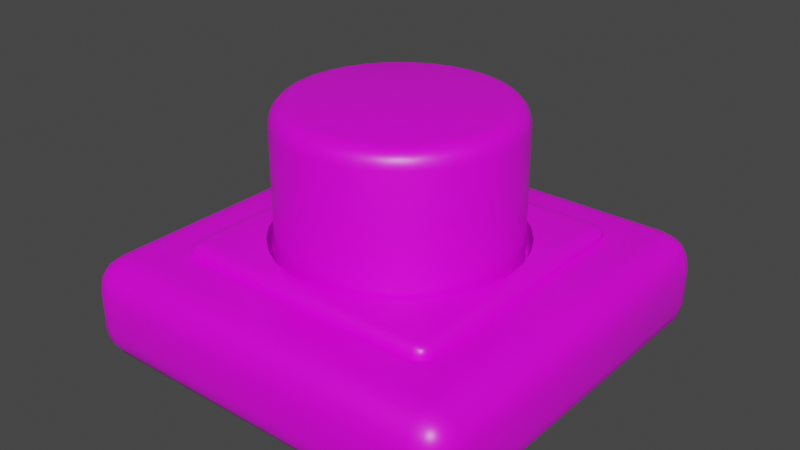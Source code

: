 # Source: Button.blend  (saved by Blender 2.83.21; exported with 4.5.12 LTS)
import bpy
from mathutils import Matrix  # noqa: F401  (used for matrix-valued properties, if any)

bpy.ops.wm.read_factory_settings(use_empty=True)
scene = bpy.context.scene
scene.name = 'Scene'

# ---- collections
col_collection = bpy.data.collections.new('Collection'); scene.collection.children.link(col_collection)

# ---- images (referenced by path relative to the original .blend; pixels are not part of the script)
import os
ASSET_DIR = os.environ.get("B2B_ASSET_DIR", "")  # directory of the original .blend (textures are referenced by path, not embedded)
HERE = os.path.dirname(os.path.abspath(__file__))  # packed textures are extracted next to this script under _unpacked/

def load_image(name, relpath, width, height, colorspace="sRGB"):
    """Load a texture the original file referenced (path relative to the .blend, or extracted next to this script)."""
    p = next((c for c in (os.path.join(HERE, relpath), os.path.join(ASSET_DIR, relpath)) if relpath and os.path.exists(c)), "")
    if p:
        img = bpy.data.images.load(p, check_existing=True)
        img.name = name
    else:  # same state as the original file: an image datablock whose file is absent (Cycles renders it pink)
        img = bpy.data.images.new(name, width, height)
        img.source = "FILE"
        img.filepath = "//" + (relpath or name)
    img.colorspace_settings.name = colorspace
    return img
img_button_png = load_image('Button.png', 'Button.png', 1024, 1024, 'sRGB')

# ---- materials (node trees are filled in below, after node groups)
mat_material = bpy.data.materials.new('Material')
mat_material.alpha_threshold = 0.0
mat_material.use_transparent_shadow = False
mat_material.line_color = (0.0, 0.0, 0.0, 1.0)

# ---- node groups
ng_auto_smooth = bpy.data.node_groups.new('Auto Smooth', 'GeometryNodeTree')
_s = ng_auto_smooth.interface.new_socket(name='Geometry', in_out='OUTPUT', socket_type='NodeSocketGeometry')
_s = ng_auto_smooth.interface.new_socket(name='Geometry', in_out='INPUT', socket_type='NodeSocketGeometry')
_s = ng_auto_smooth.interface.new_socket(name='Angle', in_out='INPUT', socket_type='NodeSocketFloat')
_s.subtype = 'ANGLE'
_s.min_value = 0.0
_s.max_value = 3.142
ng_auto_smooth.is_modifier = True
_N = ng_auto_smooth.nodes; _L = ng_auto_smooth.links
n0 = _N.new('NodeGroupOutput'); n0.name = 'Group Output'; n0.location = (480, -100)
n1 = _N.new('NodeGroupInput'); n1.name = 'Group Input'; n1.location = (-420, -300)
n2 = _N.new('NodeGroupInput'); n2.name = 'Group Input.001'; n2.location = (-60, -100)
n3 = _N.new('GeometryNodeSetShadeSmooth'); n3.name = 'Set Shade Smooth'; n3.location = (120, -100)
n3.domain = 'EDGE'
n4 = _N.new('GeometryNodeSetShadeSmooth'); n4.name = 'Set Shade Smooth.001'; n4.location = (300, -100)
n5 = _N.new('GeometryNodeInputMeshEdgeAngle'); n5.name = 'Edge Angle'; n5.location = (-420, -220)
n6 = _N.new('GeometryNodeInputEdgeSmooth'); n6.name = 'Is Edge Smooth'; n6.location = (-60, -160)
n7 = _N.new('GeometryNodeInputShadeSmooth'); n7.name = 'Is Face Smooth'; n7.location = (-240, -340)
n8 = _N.new('FunctionNodeBooleanMath'); n8.name = 'Boolean Math'; n8.location = (-60, -220)
n9 = _N.new('FunctionNodeCompare'); n9.name = 'Compare'; n9.location = (-240, -180)
n9.operation = 'LESS_EQUAL'
_L.new(n5.outputs[0], n9.inputs[0])
_L.new(n4.outputs[0], n0.inputs[0])
_L.new(n1.outputs[1], n9.inputs[1])
_L.new(n9.outputs[0], n8.inputs[0])
_L.new(n7.outputs[0], n8.inputs[1])
_L.new(n2.outputs[0], n3.inputs[0])
_L.new(n6.outputs[0], n3.inputs[1])
_L.new(n3.outputs[0], n4.inputs[0])
_L.new(n8.outputs[0], n3.inputs[2])
n0.is_active_output = True

# ---- material node trees
mat_material.use_nodes = True; mat_material.node_tree.nodes.clear()
_N = mat_material.node_tree.nodes; _L = mat_material.node_tree.links
n0 = _N.new('ShaderNodeOutputMaterial'); n0.name = 'Material Output'; n0.location = (300, 300)
n1 = _N.new('ShaderNodeBsdfPrincipled'); n1.name = 'Principled BSDF'; n1.location = (10, 300)
n1.distribution = 'GGX'
n1.subsurface_method = 'BURLEY'
n1.inputs[2].default_value = 0.4
n1.inputs[3].default_value = 1.45
n1.inputs[27].default_value = (0.0, 0.0, 0.0, 1.0)
n1.inputs[28].default_value = 1.0
n2 = _N.new('ShaderNodeTexImage'); n2.name = 'Image Texture'; n2.location = (-280, 280)
n2.image = img_button_png
_L.new(n1.outputs[0], n0.inputs[0])
_L.new(n2.outputs[0], n1.inputs[0])
n0.is_active_output = True

# ---- world
world_world = bpy.data.worlds.new('World'); scene.world = world_world
world_world.use_nodes = True; world_world.node_tree.nodes.clear()
_N = world_world.node_tree.nodes; _L = world_world.node_tree.links
n0 = _N.new('ShaderNodeOutputWorld'); n0.name = 'World Output'; n0.location = (300, 300)
n1 = _N.new('ShaderNodeBackground'); n1.name = 'Background'; n1.location = (10, 300)
n1.inputs[0].default_value = (0.05088, 0.05088, 0.05088, 1.0)
_L.new(n1.outputs[0], n0.inputs[0])
n0.is_active_output = True
world_world.color = (0.05088, 0.05088, 0.05088)
world_world.use_sun_shadow = False
world_world.sun_shadow_jitter_overblur = 0.0

# ---- meshes
me_cube = bpy.data.meshes.new('Cube')
me_cube.from_pydata([(0.84, 1.0, 0.34), (1.0, 0.84, 0.34), (0.84, 0.9878, 0.4012), (0.84, 0.9531, 0.4531), (0.9012, 0.9878, 0.34), (0.9028, 0.9731, 0.4028), (0.8996, 0.945, 0.445), (0.9324, 0.9324, 0.4324), (0.9012, 0.84, 0.4878), (0.9531, 0.84, 0.4531), (0.84, 0.9012, 0.4878), (0.9028, 0.9028, 0.4731), (0.945, 0.8996, 0.445), (0.9878, 0.9012, 0.34), (0.9531, 0.9531, 0.34), (0.9878, 0.84, 0.4012), (0.9731, 0.9028, 0.4028), (0.945, 0.945, 0.3996), (0.84, 0.84, 1.49e-08), (0.84, 1.0, 0.16), (1.0, 0.84, 0.16), (0.84, 0.9012, 0.01218), (0.84, 0.9531, 0.04686), (0.9012, 0.84, 0.01218), (0.9028, 0.9028, 0.02688), (0.8996, 0.945, 0.055), (0.9324, 0.9324, 0.06762), (0.9012, 0.9878, 0.16), (0.9531, 0.9531, 0.16), (0.84, 0.9878, 0.09877), (0.9028, 0.9731, 0.09724), (0.945, 0.945, 0.1004), (0.9878, 0.84, 0.09877), (0.9531, 0.84, 0.04686), (0.9878, 0.9012, 0.16), (0.9731, 0.9028, 0.09724), (0.945, 0.8996, 0.055), (1.0, -0.84, 0.34), (0.84, -1.0, 0.34), (0.9878, -0.84, 0.4012), (0.9531, -0.84, 0.4531), (0.9878, -0.9012, 0.34), (0.9731, -0.9028, 0.4028), (0.945, -0.8996, 0.445), (0.9324, -0.9324, 0.4324), (0.84, -0.9012, 0.4878), (0.84, -0.9531, 0.4531), (0.9012, -0.84, 0.4878), (0.9028, -0.9028, 0.4731), (0.8996, -0.945, 0.445), (0.9012, -0.9878, 0.34), (0.9531, -0.9531, 0.34), (0.84, -0.9878, 0.4012), (0.9028, -0.9731, 0.4028), (0.945, -0.945, 0.3996), (1.0, -0.84, 0.16), (0.84, -1.0, 0.16), (0.84, -0.84, 1.49e-08), (0.9878, -0.9012, 0.16), (0.9531, -0.9531, 0.16), (0.9878, -0.84, 0.09877), (0.9731, -0.9028, 0.09724), (0.945, -0.945, 0.1004), (0.9324, -0.9324, 0.06762), (0.84, -0.9878, 0.09877), (0.84, -0.9531, 0.04686), (0.9012, -0.9878, 0.16), (0.9028, -0.9731, 0.09724), (0.8996, -0.945, 0.055), (0.9012, -0.84, 0.01218), (0.9531, -0.84, 0.04686), (0.84, -0.9012, 0.01218), (0.9028, -0.9028, 0.02688), (0.945, -0.8996, 0.055), (-0.84, 1.0, 0.34), (-1.0, 0.84, 0.34), (-0.9012, 0.9878, 0.34), (-0.9531, 0.9531, 0.34), (-0.84, 0.9878, 0.4012), (-0.9028, 0.9731, 0.4028), (-0.945, 0.945, 0.3996), (-0.9324, 0.9324, 0.4324), (-0.9878, 0.84, 0.4012), (-0.9531, 0.84, 0.4531), (-0.9878, 0.9012, 0.34), (-0.9731, 0.9028, 0.4028), (-0.945, 0.8996, 0.445), (-0.84, 0.9012, 0.4878), (-0.84, 0.9531, 0.4531), (-0.9012, 0.84, 0.4878), (-0.9028, 0.9028, 0.4731), (-0.8996, 0.945, 0.445), (-1.0, 0.84, 0.16), (-0.84, 1.0, 0.16), (-0.84, 0.84, 1.49e-08), (-0.9878, 0.9012, 0.16), (-0.9531, 0.9531, 0.16), (-0.9878, 0.84, 0.09877), (-0.9731, 0.9028, 0.09724), (-0.945, 0.945, 0.1004), (-0.9324, 0.9324, 0.06762), (-0.84, 0.9878, 0.09877), (-0.84, 0.9531, 0.04686), (-0.9012, 0.9878, 0.16), (-0.9028, 0.9731, 0.09724), (-0.8996, 0.945, 0.055), (-0.9012, 0.84, 0.01218), (-0.9531, 0.84, 0.04686), (-0.84, 0.9012, 0.01218), (-0.9028, 0.9028, 0.02688), (-0.945, 0.8996, 0.055), (-1.0, -0.84, 0.34), (-0.84, -1.0, 0.34), (-0.9878, -0.9012, 0.34), (-0.9531, -0.9531, 0.34), (-0.9878, -0.84, 0.4012), (-0.9731, -0.9028, 0.4028), (-0.945, -0.945, 0.3996), (-0.9324, -0.9324, 0.4324), (-0.84, -0.9878, 0.4012), (-0.84, -0.9531, 0.4531), (-0.9012, -0.9878, 0.34), (-0.9028, -0.9731, 0.4028), (-0.8996, -0.945, 0.445), (-0.9012, -0.84, 0.4878), (-0.9531, -0.84, 0.4531), (-0.84, -0.9012, 0.4878), (-0.9028, -0.9028, 0.4731), (-0.945, -0.8996, 0.445), (-0.84, -0.84, 1.49e-08), (-0.84, -1.0, 0.16), (-1.0, -0.84, 0.16), (-0.84, -0.9012, 0.01218), (-0.84, -0.9531, 0.04686), (-0.9012, -0.84, 0.01218), (-0.9028, -0.9028, 0.02688), (-0.8996, -0.945, 0.055), (-0.9324, -0.9324, 0.06762), (-0.9012, -0.9878, 0.16), (-0.9531, -0.9531, 0.16), (-0.84, -0.9878, 0.09877), (-0.9028, -0.9731, 0.09724), (-0.945, -0.945, 0.1004), (-0.9878, -0.84, 0.09877), (-0.9531, -0.84, 0.04686), (-0.9878, -0.9012, 0.16), (-0.9731, -0.9028, 0.09724), (-0.945, -0.8996, 0.055), (0.84, -0.84, 0.5), (-0.84, -0.84, 0.5), (0.84, 0.84, 0.5), (-0.84, 0.84, 0.5), (0.6117, 0.6824, 0.5), (0.6824, 0.6117, 0.5), (0.7324, 0.7324, 0.5), (0.647, 0.6729, 0.5), (0.6729, 0.647, 0.5), (0.6824, -0.6117, 0.5), (0.6117, -0.6824, 0.5), (0.7324, -0.7324, 0.5), (0.6729, -0.647, 0.5), (0.647, -0.6729, 0.5), (-0.6824, 0.6117, 0.5), (-0.6117, 0.6824, 0.5), (-0.7324, 0.7324, 0.5), (-0.6729, 0.647, 0.5), (-0.647, 0.6729, 0.5), (-0.6117, -0.6824, 0.5), (-0.6824, -0.6117, 0.5), (-0.7324, -0.7324, 0.5), (-0.647, -0.6729, 0.5), (-0.6729, -0.647, 0.5), (0.6117, -0.6824, 0.5108), (0.6824, -0.6117, 0.5108), (0.6117, -0.6117, 0.5603), (0.647, -0.6729, 0.5108), (0.6117, -0.6729, 0.5355), (0.6455, -0.6638, 0.5345), (0.6729, -0.6117, 0.5355), (0.6729, -0.647, 0.5108), (0.6638, -0.6455, 0.5345), (0.6117, -0.647, 0.5537), (0.647, -0.6117, 0.5537), (0.6455, -0.6455, 0.5473), (-0.6117, -0.6824, 0.5108), (-0.6117, -0.6117, 0.5603), (-0.6824, -0.6117, 0.5108), (-0.6117, -0.6729, 0.5355), (-0.647, -0.6729, 0.5108), (-0.6455, -0.6638, 0.5345), (-0.647, -0.6117, 0.5537), (-0.6117, -0.647, 0.5537), (-0.6455, -0.6455, 0.5473), (-0.6729, -0.647, 0.5108), (-0.6729, -0.6117, 0.5355), (-0.6638, -0.6455, 0.5345), (0.6824, 0.6117, 0.5108), (0.6117, 0.6824, 0.5108), (0.6117, 0.6117, 0.5603), (0.6729, 0.647, 0.5108), (0.6729, 0.6117, 0.5355), (0.6638, 0.6455, 0.5345), (0.6117, 0.6729, 0.5355), (0.647, 0.6729, 0.5108), (0.6455, 0.6638, 0.5345), (0.647, 0.6117, 0.5537), (0.6117, 0.647, 0.5537), (0.6455, 0.6455, 0.5473), (-0.6824, 0.6117, 0.5108), (-0.6117, 0.6117, 0.5603), (-0.6117, 0.6824, 0.5108), (-0.6729, 0.6117, 0.5355), (-0.6729, 0.647, 0.5108), (-0.6638, 0.6455, 0.5345), (-0.6117, 0.647, 0.5537), (-0.647, 0.6117, 0.5537), (-0.6455, 0.6455, 0.5473), (-0.647, 0.6729, 0.5108), (-0.6117, 0.6729, 0.5355), (-0.6455, 0.6638, 0.5345), (3.581e-08, 0.5648, 0.06843), (0.1102, 0.554, 0.06843), (0.2161, 0.5218, 0.06843), (0.3138, 0.4696, 0.06843), (0.3994, 0.3994, 0.06843), (0.4696, 0.3138, 0.06843), (0.5218, 0.2161, 0.06843), (0.554, 0.1102, 0.06843), (0.5648, 2.083e-07, 0.06843), (0.554, -0.1102, 0.06843), (0.5218, -0.2161, 0.06843), (0.4696, -0.3138, 0.06843), (0.3994, -0.3994, 0.06843), (0.3138, -0.4696, 0.06843), (0.2161, -0.5218, 0.06843), (0.1102, -0.554, 0.06843), (-1.482e-07, -0.5648, 0.06843), (-0.1102, -0.554, 0.06843), (-0.2161, -0.5218, 0.06843), (-0.3138, -0.4696, 0.06843), (-0.3994, -0.3994, 0.06843), (-0.4696, -0.3138, 0.06843), (-0.5218, -0.2161, 0.06843), (-0.554, -0.1102, 0.06843), (-0.5648, 7.11e-07, 0.06843), (-0.554, 0.1102, 0.06843), (-0.5218, 0.2161, 0.06843), (-0.4696, 0.3138, 0.06843), (-0.3994, 0.3994, 0.06843), (-0.3138, 0.4696, 0.06843), (-0.2161, 0.5218, 0.06843), (-0.1102, 0.554, 0.06843), (-1.777e-08, 0.5994, 0.56), (-0.1169, 0.5879, 0.56), (-0.2294, 0.5537, 0.56), (-0.333, 0.4984, 0.56), (-0.4238, 0.4238, 0.56), (-0.4984, 0.333, 0.56), (-0.5537, 0.2294, 0.56), (-0.5879, 0.1169, 0.56), (-0.5994, 9.538e-08, 0.56), (-0.5879, -0.1169, 0.56), (-0.5537, -0.2294, 0.56), (-0.4984, -0.333, 0.56), (-0.4238, -0.4238, 0.56), (-0.333, -0.4984, 0.56), (-0.2294, -0.5537, 0.56), (-0.1169, -0.5879, 0.56), (1.775e-07, -0.5994, 0.56), (0.1169, -0.5879, 0.56), (0.2294, -0.5537, 0.56), (0.333, -0.4984, 0.56), (0.4238, -0.4238, 0.56), (0.4984, -0.333, 0.56), (0.5537, -0.2294, 0.56), (0.5879, -0.1169, 0.56), (0.5994, 6.289e-07, 0.56), (0.5879, 0.1169, 0.56), (0.5537, 0.2294, 0.56), (0.4984, 0.333, 0.56), (0.4238, 0.4238, 0.56), (0.333, 0.4984, 0.56), (0.2294, 0.5538, 0.56), (0.1169, 0.5879, 0.56), (-1.777e-08, 0.5994, 0.41), (-0.1169, 0.5879, 0.41), (-0.2294, 0.5537, 0.41), (-0.333, 0.4984, 0.41), (-0.4238, 0.4238, 0.41), (-0.4984, 0.333, 0.41), (-0.5537, 0.2294, 0.41), (-0.5879, 0.1169, 0.41), (-0.5994, 9.538e-08, 0.41), (-0.5879, -0.1169, 0.41), (-0.5537, -0.2294, 0.41), (-0.4984, -0.333, 0.41), (-0.4238, -0.4238, 0.41), (-0.333, -0.4984, 0.41), (-0.2294, -0.5537, 0.41), (-0.1169, -0.5879, 0.41), (1.775e-07, -0.5994, 0.41), (0.1169, -0.5879, 0.41), (0.2294, -0.5537, 0.41), (0.333, -0.4984, 0.41), (0.4238, -0.4238, 0.41), (0.4984, -0.333, 0.41), (0.5537, -0.2294, 0.41), (0.5879, -0.1169, 0.41), (0.5994, 6.289e-07, 0.41), (0.5879, 0.1169, 0.41), (0.5537, 0.2294, 0.41), (0.4984, 0.333, 0.41), (0.4238, 0.4238, 0.41), (0.333, 0.4984, 0.41), (0.2294, 0.5538, 0.41), (0.1169, 0.5879, 0.41), (0.6117, 0.0, 0.5603), (0.0, 0.6117, 0.5603), (-0.6117, 0.0, 0.5603), (0.0, -0.6117, 0.5603), (1.431e-07, 0.4805, 1.198), (3.581e-08, 0.5648, 1.114), (8.946e-08, 0.5227, 1.187), (5.027e-08, 0.5535, 1.156), (0.09375, 0.4713, 1.198), (0.1102, 0.554, 1.114), (0.102, 0.5126, 1.187), (0.108, 0.5429, 1.156), (0.1839, 0.444, 1.198), (0.2161, 0.5218, 1.114), (0.2, 0.4829, 1.187), (0.2118, 0.5114, 1.156), (0.267, 0.3996, 1.198), (0.3138, 0.4696, 1.114), (0.2904, 0.4346, 1.187), (0.3075, 0.4602, 1.156), (0.3398, 0.3398, 1.198), (0.3994, 0.3994, 1.114), (0.3696, 0.3696, 1.187), (0.3914, 0.3914, 1.156), (0.3996, 0.267, 1.198), (0.4696, 0.3138, 1.114), (0.4346, 0.2904, 1.187), (0.4602, 0.3075, 1.156), (0.444, 0.1839, 1.198), (0.5218, 0.2161, 1.114), (0.4829, 0.2, 1.187), (0.5114, 0.2118, 1.156), (0.4713, 0.09375, 1.198), (0.554, 0.1102, 1.114), (0.5126, 0.102, 1.187), (0.5429, 0.108, 1.156), (0.4805, 1.82e-07, 1.198), (0.5648, 2.083e-07, 1.114), (0.5227, 1.952e-07, 1.187), (0.5535, 2.048e-07, 1.156), (0.4713, -0.09375, 1.198), (0.554, -0.1102, 1.114), (0.5126, -0.102, 1.187), (0.5429, -0.108, 1.156), (0.444, -0.1839, 1.198), (0.5218, -0.2161, 1.114), (0.4829, -0.2, 1.187), (0.5114, -0.2118, 1.156), (0.3996, -0.267, 1.198), (0.4696, -0.3138, 1.114), (0.4346, -0.2904, 1.187), (0.4602, -0.3075, 1.156), (0.3398, -0.3398, 1.198), (0.3994, -0.3994, 1.114), (0.3696, -0.3696, 1.187), (0.3914, -0.3914, 1.156), (0.267, -0.3996, 1.198), (0.3138, -0.4696, 1.114), (0.2904, -0.4346, 1.187), (0.3075, -0.4602, 1.156), (0.1839, -0.444, 1.198), (0.2161, -0.5218, 1.114), (0.2, -0.4829, 1.187), (0.2118, -0.5114, 1.156), (0.09375, -0.4713, 1.198), (0.1102, -0.554, 1.114), (0.102, -0.5126, 1.187), (0.108, -0.5429, 1.156), (-9.675e-08, -0.4805, 1.198), (-1.482e-07, -0.5648, 1.114), (-1.225e-07, -0.5227, 1.187), (-1.413e-07, -0.5535, 1.156), (-0.09375, -0.4713, 1.198), (-0.1102, -0.554, 1.114), (-0.102, -0.5126, 1.187), (-0.108, -0.5429, 1.156), (-0.1839, -0.444, 1.198), (-0.2161, -0.5218, 1.114), (-0.2, -0.4829, 1.187), (-0.2118, -0.5114, 1.156), (-0.267, -0.3996, 1.198), (-0.3138, -0.4696, 1.114), (-0.2904, -0.4346, 1.187), (-0.3075, -0.4602, 1.156), (-0.3398, -0.3398, 1.198), (-0.3994, -0.3994, 1.114), (-0.3696, -0.3696, 1.187), (-0.3914, -0.3914, 1.156), (-0.3996, -0.267, 1.198), (-0.4696, -0.3138, 1.114), (-0.4346, -0.2904, 1.187), (-0.4602, -0.3075, 1.156), (-0.444, -0.1839, 1.198), (-0.5218, -0.2161, 1.114), (-0.4829, -0.2, 1.187), (-0.5114, -0.2118, 1.156), (-0.4713, -0.09375, 1.198), (-0.554, -0.1102, 1.114), (-0.5126, -0.102, 1.187), (-0.5429, -0.108, 1.156), (-0.4805, 7.29e-07, 1.198), (-0.5648, 7.11e-07, 1.114), (-0.5227, 7.2e-07, 1.187), (-0.5535, 7.134e-07, 1.156), (-0.4713, 0.09375, 1.198), (-0.554, 0.1102, 1.114), (-0.5126, 0.102, 1.187), (-0.5429, 0.108, 1.156), (-0.444, 0.1839, 1.198), (-0.5218, 0.2161, 1.114), (-0.4829, 0.2, 1.187), (-0.5114, 0.2118, 1.156), (-0.3996, 0.267, 1.198), (-0.4696, 0.3138, 1.114), (-0.4346, 0.2904, 1.187), (-0.4602, 0.3075, 1.156), (-0.3398, 0.3398, 1.198), (-0.3994, 0.3994, 1.114), (-0.3696, 0.3696, 1.187), (-0.3914, 0.3914, 1.156), (-0.267, 0.3996, 1.198), (-0.3138, 0.4696, 1.114), (-0.2904, 0.4346, 1.187), (-0.3075, 0.4602, 1.156), (-0.1839, 0.444, 1.198), (-0.2161, 0.5218, 1.114), (-0.2, 0.4829, 1.187), (-0.2118, 0.5114, 1.156), (-0.09375, 0.4713, 1.198), (-0.1102, 0.554, 1.114), (-0.102, 0.5126, 1.187), (-0.108, 0.5429, 1.156)], [], [(94, 18, 57, 129), (131, 111, 75, 92), (56, 38, 112, 130), (164, 163, 152, 154, 150, 151), (20, 1, 37, 55), (0, 2, 5, 4), (2, 3, 6, 5), (4, 5, 17, 14), (5, 6, 7, 17), (150, 8, 11, 10), (8, 9, 12, 11), (10, 11, 6, 3), (11, 12, 7, 6), (1, 13, 16, 15), (13, 14, 17, 16), (15, 16, 12, 9), (16, 17, 7, 12), (18, 21, 24, 23), (21, 22, 25, 24), (23, 24, 36, 33), (24, 25, 26, 36), (19, 27, 30, 29), (27, 28, 31, 30), (29, 30, 25, 22), (30, 31, 26, 25), (20, 32, 35, 34), (32, 33, 36, 35), (34, 35, 31, 28), (35, 36, 26, 31), (37, 39, 42, 41), (39, 40, 43, 42), (41, 42, 54, 51), (42, 43, 44, 54), (148, 45, 48, 47), (45, 46, 49, 48), (47, 48, 43, 40), (48, 49, 44, 43), (38, 50, 53, 52), (50, 51, 54, 53), (52, 53, 49, 46), (53, 54, 44, 49), (55, 58, 61, 60), (58, 59, 62, 61), (60, 61, 73, 70), (61, 62, 63, 73), (56, 64, 67, 66), (64, 65, 68, 67), (66, 67, 62, 59), (67, 68, 63, 62), (57, 69, 72, 71), (69, 70, 73, 72), (71, 72, 68, 65), (72, 73, 63, 68), (74, 76, 79, 78), (76, 77, 80, 79), (78, 79, 91, 88), (79, 80, 81, 91), (75, 82, 85, 84), (82, 83, 86, 85), (84, 85, 80, 77), (85, 86, 81, 80), (151, 87, 90, 89), (87, 88, 91, 90), (89, 90, 86, 83), (90, 91, 81, 86), (92, 95, 98, 97), (95, 96, 99, 98), (97, 98, 110, 107), (98, 99, 100, 110), (93, 101, 104, 103), (101, 102, 105, 104), (103, 104, 99, 96), (104, 105, 100, 99), (94, 106, 109, 108), (106, 107, 110, 109), (108, 109, 105, 102), (109, 110, 100, 105), (111, 113, 116, 115), (113, 114, 117, 116), (115, 116, 128, 125), (116, 117, 118, 128), (112, 119, 122, 121), (119, 120, 123, 122), (121, 122, 117, 114), (122, 123, 118, 117), (149, 124, 127, 126), (124, 125, 128, 127), (126, 127, 123, 120), (127, 128, 118, 123), (129, 132, 135, 134), (132, 133, 136, 135), (134, 135, 147, 144), (135, 136, 137, 147), (130, 138, 141, 140), (138, 139, 142, 141), (140, 141, 136, 133), (141, 142, 137, 136), (131, 143, 146, 145), (143, 144, 147, 146), (145, 146, 142, 139), (146, 147, 137, 142), (94, 129, 134, 106), (106, 134, 144, 107), (107, 144, 143, 97), (97, 143, 131, 92), (18, 94, 108, 21), (21, 108, 102, 22), (22, 102, 101, 29), (29, 101, 93, 19), (1, 20, 34, 13), (13, 34, 28, 14), (14, 28, 27, 4), (4, 27, 19, 0), (130, 112, 121, 138), (138, 121, 114, 139), (139, 114, 113, 145), (145, 113, 111, 131), (38, 56, 66, 50), (50, 66, 59, 51), (51, 59, 58, 41), (41, 58, 55, 37), (74, 93, 103, 76), (76, 103, 96, 77), (77, 96, 95, 84), (84, 95, 92, 75), (148, 149, 126, 45), (45, 126, 120, 46), (46, 120, 119, 52), (52, 119, 112, 38), (150, 148, 47, 8), (8, 47, 40, 9), (9, 40, 39, 15), (15, 39, 37, 1), (129, 57, 71, 132), (132, 71, 65, 133), (133, 65, 64, 140), (140, 64, 56, 130), (149, 151, 89, 124), (124, 89, 83, 125), (125, 83, 82, 115), (115, 82, 75, 111), (151, 150, 10, 87), (87, 10, 3, 88), (88, 3, 2, 78), (78, 2, 0, 74), (57, 18, 23, 69), (69, 23, 33, 70), (70, 33, 32, 60), (60, 32, 20, 55), (93, 74, 0, 19), (162, 168, 186, 208), (152, 163, 210, 197), (167, 158, 172, 184), (154, 153, 157, 159, 148, 150), (169, 168, 162, 164, 151, 149), (159, 158, 167, 169, 149, 148), (152, 155, 154), (155, 156, 154), (156, 153, 154), (157, 160, 159), (160, 161, 159), (161, 158, 159), (162, 165, 164), (165, 166, 164), (166, 163, 164), (167, 170, 169), (170, 171, 169), (171, 168, 169), (172, 175, 177, 176), (175, 179, 180, 177), (173, 178, 180, 179), (178, 182, 183, 180), (174, 181, 183, 182), (181, 176, 177, 183), (177, 180, 183), (184, 187, 189, 188), (187, 191, 192, 189), (185, 190, 192, 191), (190, 194, 195, 192), (186, 193, 195, 194), (193, 188, 189, 195), (189, 192, 195), (196, 199, 201, 200), (199, 203, 204, 201), (197, 202, 204, 203), (202, 206, 207, 204), (198, 205, 207, 206), (205, 200, 201, 207), (201, 204, 207), (208, 211, 213, 212), (211, 215, 216, 213), (209, 214, 216, 215), (214, 218, 219, 216), (210, 217, 219, 218), (217, 212, 213, 219), (213, 216, 219), (174, 319, 185, 191, 181), (181, 191, 187, 176), (176, 187, 184, 172), (198, 316, 174, 182, 205), (205, 182, 178, 200), (200, 178, 173, 196), (185, 318, 209, 215, 190), (190, 215, 211, 194), (194, 211, 208, 186), (209, 317, 198, 206, 214), (214, 206, 202, 218), (218, 202, 197, 210), (162, 208, 212, 165), (165, 212, 217, 166), (166, 217, 210, 163), (196, 153, 156, 199), (199, 156, 155, 203), (203, 155, 152, 197), (172, 158, 161, 175), (175, 161, 160, 179), (179, 160, 157, 173), (167, 184, 188, 170), (170, 188, 193, 171), (171, 193, 186, 168), (157, 153, 196, 173), (251, 445, 321, 220), (222, 329, 333, 223), (223, 333, 337, 224), (224, 337, 341, 225), (225, 341, 345, 226), (226, 345, 349, 227), (227, 349, 353, 228), (228, 353, 357, 229), (229, 357, 361, 230), (230, 361, 365, 231), (231, 365, 369, 232), (232, 369, 373, 233), (233, 373, 377, 234), (234, 377, 381, 235), (235, 381, 385, 236), (236, 385, 389, 237), (237, 389, 393, 238), (238, 393, 397, 239), (239, 397, 401, 240), (240, 401, 405, 241), (241, 405, 409, 242), (242, 409, 413, 243), (243, 413, 417, 244), (244, 417, 421, 245), (245, 421, 425, 246), (246, 425, 429, 247), (247, 429, 433, 248), (248, 433, 437, 249), (249, 437, 441, 250), (250, 441, 445, 251), (220, 321, 325, 221), (324, 320, 440), (221, 325, 329, 222), (328, 324, 440), (273, 305, 304, 272), (260, 292, 291, 259), (274, 306, 305, 273), (261, 293, 292, 260), (275, 307, 306, 274), (262, 294, 293, 261), (276, 308, 307, 275), (263, 295, 294, 262), (277, 309, 308, 276), (264, 296, 295, 263), (278, 310, 309, 277), (265, 297, 296, 264), (279, 311, 310, 278), (266, 298, 297, 265), (253, 285, 284, 252), (280, 312, 311, 279), (267, 299, 298, 266), (254, 286, 285, 253), (281, 313, 312, 280), (268, 300, 299, 267), (255, 287, 286, 254), (282, 314, 313, 281), (269, 301, 300, 268), (256, 288, 287, 255), (283, 315, 314, 282), (270, 302, 301, 269), (257, 289, 288, 256), (252, 284, 315, 283), (271, 303, 302, 270), (258, 290, 289, 257), (272, 304, 303, 271), (259, 291, 290, 258), (302, 286, 294), (286, 284, 285), (284, 286, 315), (315, 286, 314), (314, 312, 313), (312, 310, 311), (310, 308, 309), (308, 306, 307), (306, 302, 305), (305, 302, 304), (304, 302, 303), (302, 300, 301), (300, 302, 299), (299, 302, 298), (298, 296, 297), (296, 294, 295), (294, 290, 293), (293, 290, 292), (292, 290, 291), (290, 288, 289), (288, 286, 287), (314, 286, 312), (312, 286, 310), (310, 306, 308), (298, 302, 296), (296, 302, 294), (290, 286, 288), (310, 286, 306), (306, 286, 302), (294, 286, 290), (174, 316, 276, 275), (275, 274, 174), (274, 273, 174), (273, 272, 174), (271, 174, 272), (270, 174, 271), (269, 174, 270), (268, 319, 174, 269), (185, 319, 268, 267), (267, 266, 185), (265, 185, 266), (264, 185, 265), (263, 185, 264), (262, 185, 263), (261, 185, 262), (260, 318, 185, 261), (209, 318, 260, 259), (259, 258, 209), (257, 209, 258), (256, 209, 257), (255, 209, 256), (254, 209, 255), (253, 209, 254), (252, 317, 209, 253), (198, 317, 252, 283), (283, 282, 198), (282, 281, 198), (281, 280, 198), (280, 279, 198), (279, 278, 198), (278, 277, 198), (276, 316, 198, 277), (325, 321, 323, 327), (327, 323, 322, 326), (326, 322, 320, 324), (329, 325, 327, 331), (331, 327, 326, 330), (330, 326, 324, 328), (333, 329, 331, 335), (335, 331, 330, 334), (334, 330, 328, 332), (337, 333, 335, 339), (339, 335, 334, 338), (338, 334, 332, 336), (341, 337, 339, 343), (343, 339, 338, 342), (342, 338, 336, 340), (345, 341, 343, 347), (347, 343, 342, 346), (346, 342, 340, 344), (349, 345, 347, 351), (351, 347, 346, 350), (350, 346, 344, 348), (353, 349, 351, 355), (355, 351, 350, 354), (354, 350, 348, 352), (357, 353, 355, 359), (359, 355, 354, 358), (358, 354, 352, 356), (361, 357, 359, 363), (363, 359, 358, 362), (362, 358, 356, 360), (365, 361, 363, 367), (367, 363, 362, 366), (366, 362, 360, 364), (369, 365, 367, 371), (371, 367, 366, 370), (370, 366, 364, 368), (373, 369, 371, 375), (375, 371, 370, 374), (374, 370, 368, 372), (377, 373, 375, 379), (379, 375, 374, 378), (378, 374, 372, 376), (381, 377, 379, 383), (383, 379, 378, 382), (382, 378, 376, 380), (385, 381, 383, 387), (387, 383, 382, 386), (386, 382, 380, 384), (389, 385, 387, 391), (391, 387, 386, 390), (390, 386, 384, 388), (393, 389, 391, 395), (395, 391, 390, 394), (394, 390, 388, 392), (397, 393, 395, 399), (399, 395, 394, 398), (398, 394, 392, 396), (401, 397, 399, 403), (403, 399, 398, 402), (402, 398, 396, 400), (405, 401, 403, 407), (407, 403, 402, 406), (406, 402, 400, 404), (409, 405, 407, 411), (411, 407, 406, 410), (410, 406, 404, 408), (413, 409, 411, 415), (415, 411, 410, 414), (414, 410, 408, 412), (417, 413, 415, 419), (419, 415, 414, 418), (418, 414, 412, 416), (421, 417, 419, 423), (423, 419, 418, 422), (422, 418, 416, 420), (425, 421, 423, 427), (427, 423, 422, 426), (426, 422, 420, 424), (429, 425, 427, 431), (431, 427, 426, 430), (430, 426, 424, 428), (433, 429, 431, 435), (435, 431, 430, 434), (434, 430, 428, 432), (437, 433, 435, 439), (439, 435, 434, 438), (438, 434, 432, 436), (441, 437, 439, 443), (443, 439, 438, 442), (442, 438, 436, 440), (445, 441, 443, 447), (447, 443, 442, 446), (446, 442, 440, 444), (321, 445, 447, 323), (323, 447, 446, 322), (322, 446, 444, 320), (392, 360, 328), (320, 444, 440), (440, 436, 432), (432, 428, 424), (424, 420, 416), (416, 412, 424), (412, 408, 424), (408, 404, 392), (404, 400, 392), (400, 396, 392), (392, 388, 384), (384, 380, 376), (376, 372, 360), (372, 368, 360), (368, 364, 360), (360, 356, 352), (352, 348, 360), (348, 344, 360), (344, 340, 336), (336, 332, 328), (440, 432, 328), (432, 424, 328), (392, 384, 360), (384, 376, 360), (344, 336, 328), (424, 408, 392), (360, 344, 328), (328, 424, 392)])
me_cube.polygons.foreach_set('use_smooth', [True] * 473)
_uv = me_cube.uv_layers.new(name='UVMap')
_uv.uv.foreach_set('vector', [0.01402, 0.5589, 0.02111, 0.5589, 0.02111, 0.6749, 0.01402, 0.6749, 0.04627, 0.3277, 0.109, 0.3277, 0.109, 0.4124, 0.04627, 0.4124, 0.04627, 0.697, 0.109, 0.697, 0.109, 0.7797, 0.04627, 0.7797, 0.1529, 0.5664, 0.1482, 0.5698, 0.1419, 0.5698, 0.1371, 0.5664, 0.1329, 0.5589, 0.1572, 0.5589, 0.04627, 0.5589, 0.109, 0.5589, 0.109, 0.6749, 0.04627, 0.6749, 0.109, 0.5368, 0.1139, 0.5368, 0.114, 0.5412, 0.109, 0.5411, 0.1139, 0.5368, 0.1216, 0.5368, 0.1216, 0.5409, 0.114, 0.5412, 0.109, 0.5411, 0.114, 0.5412, 0.1137, 0.5479, 0.109, 0.5479, 0.114, 0.5412, 0.1216, 0.5409, 0.1199, 0.5479, 0.1137, 0.5479, 0.1329, 0.5589, 0.1294, 0.5589, 0.1293, 0.5546, 0.1329, 0.5547, 0.1294, 0.5589, 0.1216, 0.5589, 0.1216, 0.5548, 0.1293, 0.5546, 0.1329, 0.5547, 0.1293, 0.5546, 0.1295, 0.5479, 0.1329, 0.5479, 0.1293, 0.5546, 0.1216, 0.5548, 0.1199, 0.5479, 0.1295, 0.5479, 0.109, 0.5589, 0.109, 0.5547, 0.114, 0.5546, 0.1139, 0.5589, 0.109, 0.5547, 0.109, 0.5479, 0.1137, 0.5479, 0.114, 0.5546, 0.1139, 0.5589, 0.114, 0.5546, 0.1216, 0.5548, 0.1216, 0.5589, 0.114, 0.5546, 0.1137, 0.5479, 0.1199, 0.5479, 0.1216, 0.5548, 0.02111, 0.5589, 0.02111, 0.5547, 0.02605, 0.5546, 0.02593, 0.5589, 0.02111, 0.5547, 0.02111, 0.5479, 0.0258, 0.5479, 0.02605, 0.5546, 0.02593, 0.5589, 0.02605, 0.5546, 0.03369, 0.5548, 0.03369, 0.5589, 0.02605, 0.5546, 0.0258, 0.5479, 0.03369, 0.5494, 0.03369, 0.5548, 0.04627, 0.5368, 0.04627, 0.5411, 0.04134, 0.5412, 0.04146, 0.5368, 0.04627, 0.5411, 0.04627, 0.5479, 0.04159, 0.5479, 0.04134, 0.5412, 0.04146, 0.5368, 0.04134, 0.5412, 0.03369, 0.5409, 0.03369, 0.5368, 0.04134, 0.5412, 0.04159, 0.5479, 0.03369, 0.5494, 0.03369, 0.5409, 0.04627, 0.5589, 0.04146, 0.5589, 0.04134, 0.5546, 0.04627, 0.5547, 0.04146, 0.5589, 0.03369, 0.5589, 0.03369, 0.5548, 0.04134, 0.5546, 0.04627, 0.5547, 0.04134, 0.5546, 0.04159, 0.5479, 0.04627, 0.5479, 0.04134, 0.5546, 0.03369, 0.5548, 0.03369, 0.5494, 0.04159, 0.5479, 0.109, 0.6749, 0.1139, 0.6749, 0.114, 0.6792, 0.109, 0.6791, 0.1139, 0.6749, 0.1216, 0.6749, 0.1216, 0.679, 0.114, 0.6792, 0.109, 0.6791, 0.114, 0.6792, 0.1137, 0.6859, 0.109, 0.6859, 0.114, 0.6792, 0.1216, 0.679, 0.1216, 0.6844, 0.1137, 0.6859, 0.1329, 0.6749, 0.1329, 0.6791, 0.1293, 0.6792, 0.1294, 0.6749, 0.1329, 0.6791, 0.1329, 0.6859, 0.1295, 0.6859, 0.1293, 0.6792, 0.1294, 0.6749, 0.1293, 0.6792, 0.1216, 0.679, 0.1216, 0.6749, 0.1293, 0.6792, 0.1295, 0.6859, 0.1216, 0.6844, 0.1216, 0.679, 0.109, 0.697, 0.109, 0.6928, 0.114, 0.6927, 0.1139, 0.697, 0.109, 0.6928, 0.109, 0.6859, 0.1137, 0.6859, 0.114, 0.6927, 0.1139, 0.697, 0.114, 0.6927, 0.1216, 0.6929, 0.1216, 0.697, 0.114, 0.6927, 0.1137, 0.6859, 0.1216, 0.6844, 0.1216, 0.6929, 0.04627, 0.6749, 0.04627, 0.6791, 0.04134, 0.6792, 0.04146, 0.6749, 0.04627, 0.6791, 0.04627, 0.6859, 0.04159, 0.6859, 0.04134, 0.6792, 0.04146, 0.6749, 0.04134, 0.6792, 0.03369, 0.679, 0.03369, 0.6749, 0.04134, 0.6792, 0.04159, 0.6859, 0.03547, 0.6859, 0.03369, 0.679, 0.04627, 0.697, 0.04146, 0.697, 0.04134, 0.6927, 0.04627, 0.6928, 0.04146, 0.697, 0.03369, 0.697, 0.03369, 0.6929, 0.04134, 0.6927, 0.04627, 0.6928, 0.04134, 0.6927, 0.04159, 0.6859, 0.04627, 0.6859, 0.04134, 0.6927, 0.03369, 0.6929, 0.03547, 0.6859, 0.04159, 0.6859, 0.02111, 0.6749, 0.02593, 0.6749, 0.02605, 0.6792, 0.02111, 0.6791, 0.02593, 0.6749, 0.03369, 0.6749, 0.03369, 0.679, 0.02605, 0.6792, 0.02111, 0.6791, 0.02605, 0.6792, 0.0258, 0.6859, 0.02111, 0.6859, 0.02605, 0.6792, 0.03369, 0.679, 0.03547, 0.6859, 0.0258, 0.6859, 0.109, 0.4345, 0.109, 0.4303, 0.114, 0.4302, 0.1139, 0.4345, 0.109, 0.4303, 0.109, 0.4235, 0.1137, 0.4235, 0.114, 0.4302, 0.1139, 0.4345, 0.114, 0.4302, 0.1216, 0.4304, 0.1216, 0.4345, 0.114, 0.4302, 0.1137, 0.4235, 0.1163, 0.4235, 0.1216, 0.4304, 0.109, 0.4124, 0.1139, 0.4124, 0.114, 0.4168, 0.109, 0.4167, 0.1139, 0.4124, 0.1216, 0.4124, 0.1216, 0.4166, 0.114, 0.4168, 0.109, 0.4167, 0.114, 0.4168, 0.1137, 0.4235, 0.109, 0.4235, 0.114, 0.4168, 0.1216, 0.4166, 0.1216, 0.4188, 0.1137, 0.4235, 0.1572, 0.5589, 0.1572, 0.5547, 0.1596, 0.5546, 0.1596, 0.5589, 0.1572, 0.5547, 0.1572, 0.5479, 0.1595, 0.5479, 0.1596, 0.5546, 0.1596, 0.5589, 0.1596, 0.5546, 0.1635, 0.5548, 0.1635, 0.5589, 0.1596, 0.5546, 0.1595, 0.5479, 0.1608, 0.5479, 0.1635, 0.5548, 0.04627, 0.4124, 0.04627, 0.4167, 0.04134, 0.4168, 0.04146, 0.4124, 0.04627, 0.4167, 0.04627, 0.4235, 0.04159, 0.4235, 0.04134, 0.4168, 0.04146, 0.4124, 0.04134, 0.4168, 0.03369, 0.4166, 0.03369, 0.4124, 0.04134, 0.4168, 0.04159, 0.4235, 0.03901, 0.4235, 0.03369, 0.4166, 0.04627, 0.4345, 0.04146, 0.4345, 0.04134, 0.4302, 0.04627, 0.4303, 0.04146, 0.4345, 0.03369, 0.4345, 0.03369, 0.4304, 0.04134, 0.4302, 0.04627, 0.4303, 0.04134, 0.4302, 0.04159, 0.4235, 0.04627, 0.4235, 0.04134, 0.4302, 0.03369, 0.4304, 0.03369, 0.4282, 0.04159, 0.4235, 0.01402, 0.5589, 0.009203, 0.5589, 0.009082, 0.5546, 0.01402, 0.5547, 0.009203, 0.5589, 0.001436, 0.5589, 0.001436, 0.5548, 0.009082, 0.5546, 0.01402, 0.5547, 0.009082, 0.5546, 0.009332, 0.5479, 0.01402, 0.5479, 0.009082, 0.5546, 0.001436, 0.5548, 0.001436, 0.5525, 0.009332, 0.5479, 0.109, 0.3277, 0.109, 0.3235, 0.114, 0.3234, 0.1139, 0.3277, 0.109, 0.3235, 0.109, 0.3167, 0.1137, 0.3167, 0.114, 0.3234, 0.1139, 0.3277, 0.114, 0.3234, 0.1216, 0.3236, 0.1216, 0.3277, 0.114, 0.3234, 0.1137, 0.3167, 0.1163, 0.3167, 0.1216, 0.3236, 0.109, 0.7797, 0.1139, 0.7797, 0.114, 0.7841, 0.109, 0.784, 0.1139, 0.7797, 0.1216, 0.7797, 0.1216, 0.7839, 0.114, 0.7841, 0.109, 0.784, 0.114, 0.7841, 0.1137, 0.7908, 0.109, 0.7908, 0.114, 0.7841, 0.1216, 0.7839, 0.1216, 0.7861, 0.1137, 0.7908, 0.1572, 0.6749, 0.1596, 0.6749, 0.1596, 0.6792, 0.1572, 0.6791, 0.1596, 0.6749, 0.1635, 0.6749, 0.1635, 0.679, 0.1596, 0.6792, 0.1572, 0.6791, 0.1596, 0.6792, 0.1595, 0.6859, 0.1572, 0.6859, 0.1596, 0.6792, 0.1635, 0.679, 0.1635, 0.6813, 0.1595, 0.6859, 0.01402, 0.6749, 0.01402, 0.6791, 0.009082, 0.6792, 0.009203, 0.6749, 0.01402, 0.6791, 0.01402, 0.6859, 0.009332, 0.6859, 0.009082, 0.6792, 0.009203, 0.6749, 0.009082, 0.6792, 0.001436, 0.679, 0.001436, 0.6749, 0.009082, 0.6792, 0.009332, 0.6859, 0.006753, 0.6859, 0.001436, 0.679, 0.04627, 0.7797, 0.04627, 0.784, 0.04134, 0.7841, 0.04146, 0.7797, 0.04627, 0.784, 0.04627, 0.7908, 0.04159, 0.7908, 0.04134, 0.7841, 0.04146, 0.7797, 0.04134, 0.7841, 0.03369, 0.7839, 0.03369, 0.7797, 0.04134, 0.7841, 0.04159, 0.7908, 0.03901, 0.7908, 0.03369, 0.7839, 0.04627, 0.3277, 0.04146, 0.3277, 0.04134, 0.3234, 0.04627, 0.3235, 0.04146, 0.3277, 0.03369, 0.3277, 0.03369, 0.3236, 0.04134, 0.3234, 0.04627, 0.3235, 0.04134, 0.3234, 0.04159, 0.3167, 0.04627, 0.3167, 0.04134, 0.3234, 0.03369, 0.3236, 0.03369, 0.3213, 0.04159, 0.3167, 0.01402, 0.5589, 0.01402, 0.6749, 0.009203, 0.6749, 0.009203, 0.5589, 0.009203, 0.5589, 0.009203, 0.6749, 0.001436, 0.6749, 0.001436, 0.5589, 0.03369, 0.4124, 0.03369, 0.3277, 0.04146, 0.3277, 0.04146, 0.4124, 0.04146, 0.4124, 0.04146, 0.3277, 0.04627, 0.3277, 0.04627, 0.4124, 0.02111, 0.5589, 0.01402, 0.5589, 0.01402, 0.5547, 0.02111, 0.5547, 0.02111, 0.5547, 0.01402, 0.5547, 0.01402, 0.5479, 0.02111, 0.5479, 0.03369, 0.5368, 0.03369, 0.4345, 0.04146, 0.4345, 0.04146, 0.5368, 0.04146, 0.5368, 0.04146, 0.4345, 0.04627, 0.4345, 0.04627, 0.5368, 0.109, 0.5589, 0.04627, 0.5589, 0.04627, 0.5547, 0.109, 0.5547, 0.109, 0.5547, 0.04627, 0.5547, 0.04627, 0.5479, 0.109, 0.5479, 0.109, 0.5479, 0.04627, 0.5479, 0.04627, 0.5411, 0.109, 0.5411, 0.109, 0.5411, 0.04627, 0.5411, 0.04627, 0.5368, 0.109, 0.5368, 0.04627, 0.7797, 0.109, 0.7797, 0.109, 0.784, 0.04627, 0.784, 0.04627, 0.784, 0.109, 0.784, 0.109, 0.7908, 0.04627, 0.7908, 0.04627, 0.3167, 0.109, 0.3167, 0.109, 0.3235, 0.04627, 0.3235, 0.04627, 0.3235, 0.109, 0.3235, 0.109, 0.3277, 0.04627, 0.3277, 0.109, 0.697, 0.04627, 0.697, 0.04627, 0.6928, 0.109, 0.6928, 0.109, 0.6928, 0.04627, 0.6928, 0.04627, 0.6859, 0.109, 0.6859, 0.109, 0.6859, 0.04627, 0.6859, 0.04627, 0.6791, 0.109, 0.6791, 0.109, 0.6791, 0.04627, 0.6791, 0.04627, 0.6749, 0.109, 0.6749, 0.109, 0.4345, 0.04627, 0.4345, 0.04627, 0.4303, 0.109, 0.4303, 0.109, 0.4303, 0.04627, 0.4303, 0.04627, 0.4235, 0.109, 0.4235, 0.109, 0.4235, 0.04627, 0.4235, 0.04627, 0.4167, 0.109, 0.4167, 0.109, 0.4167, 0.04627, 0.4167, 0.04627, 0.4124, 0.109, 0.4124, 0.1329, 0.6749, 0.1572, 0.6749, 0.1572, 0.6791, 0.1329, 0.6791, 0.1329, 0.6791, 0.1572, 0.6791, 0.1572, 0.6859, 0.1329, 0.6859, 0.1216, 0.697, 0.1216, 0.7797, 0.1139, 0.7797, 0.1139, 0.697, 0.1139, 0.697, 0.1139, 0.7797, 0.109, 0.7797, 0.109, 0.697, 0.1329, 0.5589, 0.1329, 0.6749, 0.1294, 0.6749, 0.1294, 0.5589, 0.1294, 0.5589, 0.1294, 0.6749, 0.1216, 0.6749, 0.1216, 0.5589, 0.1216, 0.5589, 0.1216, 0.6749, 0.1139, 0.6749, 0.1139, 0.5589, 0.1139, 0.5589, 0.1139, 0.6749, 0.109, 0.6749, 0.109, 0.5589, 0.01402, 0.6749, 0.02111, 0.6749, 0.02111, 0.6791, 0.01402, 0.6791, 0.01402, 0.6791, 0.02111, 0.6791, 0.02111, 0.6859, 0.01402, 0.6859, 0.03369, 0.7797, 0.03369, 0.697, 0.04146, 0.697, 0.04146, 0.7797, 0.04146, 0.7797, 0.04146, 0.697, 0.04627, 0.697, 0.04627, 0.7797, 0.1572, 0.6749, 0.1572, 0.5589, 0.1596, 0.5589, 0.1596, 0.6749, 0.1596, 0.6749, 0.1596, 0.5589, 0.1635, 0.5589, 0.1635, 0.6749, 0.1216, 0.3277, 0.1216, 0.4124, 0.1139, 0.4124, 0.1139, 0.3277, 0.1139, 0.3277, 0.1139, 0.4124, 0.109, 0.4124, 0.109, 0.3277, 0.1572, 0.5589, 0.1329, 0.5589, 0.1329, 0.5547, 0.1572, 0.5547, 0.1572, 0.5547, 0.1329, 0.5547, 0.1329, 0.5479, 0.1572, 0.5479, 0.1216, 0.4345, 0.1216, 0.5368, 0.1139, 0.5368, 0.1139, 0.4345, 0.1139, 0.4345, 0.1139, 0.5368, 0.109, 0.5368, 0.109, 0.4345, 0.02111, 0.6749, 0.02111, 0.5589, 0.02593, 0.5589, 0.02593, 0.6749, 0.02593, 0.6749, 0.02593, 0.5589, 0.03369, 0.5589, 0.03369, 0.6749, 0.03369, 0.6749, 0.03369, 0.5589, 0.04146, 0.5589, 0.04146, 0.6749, 0.04146, 0.6749, 0.04146, 0.5589, 0.04627, 0.5589, 0.04627, 0.6749, 0.04627, 0.4345, 0.109, 0.4345, 0.109, 0.5368, 0.04627, 0.5368, 0.151, 0.5747, 0.151, 0.6591, 0.151, 0.6591, 0.151, 0.5747, 0.1419, 0.5698, 0.1482, 0.5698, 0.1482, 0.5698, 0.1419, 0.5698, 0.1482, 0.664, 0.1419, 0.664, 0.1419, 0.664, 0.1482, 0.664, 0.1371, 0.5664, 0.1391, 0.5747, 0.1391, 0.6591, 0.1371, 0.6675, 0.1329, 0.6749, 0.1329, 0.5589, 0.1529, 0.6675, 0.151, 0.6591, 0.151, 0.5747, 0.1529, 0.5664, 0.1572, 0.5589, 0.1572, 0.6749, 0.1371, 0.6675, 0.1419, 0.664, 0.1482, 0.664, 0.1529, 0.6675, 0.1572, 0.6749, 0.1329, 0.6749, 0.1419, 0.5698, 0.1405, 0.5698, 0.1371, 0.5664, 0.1405, 0.5698, 0.1395, 0.5698, 0.1371, 0.5664, 0.1395, 0.5698, 0.1391, 0.5698, 0.1371, 0.5664, 0.1391, 0.6591, 0.1391, 0.6616, 0.1371, 0.6675, 0.1391, 0.6616, 0.1391, 0.6634, 0.1371, 0.6675, 0.1391, 0.6634, 0.1391, 0.664, 0.1371, 0.6675, 0.151, 0.5747, 0.151, 0.5722, 0.1529, 0.5664, 0.151, 0.5722, 0.151, 0.5705, 0.1529, 0.5664, 0.151, 0.5705, 0.151, 0.5698, 0.1529, 0.5664, 0.1482, 0.664, 0.1496, 0.664, 0.1529, 0.6675, 0.1496, 0.664, 0.1506, 0.664, 0.1529, 0.6675, 0.1506, 0.664, 0.151, 0.664, 0.1529, 0.6675, 0.1419, 0.664, 0.1405, 0.664, 0.1406, 0.664, 0.1419, 0.664, 0.1405, 0.664, 0.1391, 0.6616, 0.1391, 0.6615, 0.1406, 0.664, 0.1391, 0.6591, 0.1391, 0.6591, 0.1391, 0.6615, 0.1391, 0.6616, 0.1391, 0.6591, 0.1405, 0.6591, 0.1406, 0.6615, 0.1391, 0.6615, 0.1419, 0.6591, 0.1419, 0.6616, 0.1406, 0.6615, 0.1405, 0.6591, 0.1419, 0.6616, 0.1419, 0.664, 0.1406, 0.664, 0.1406, 0.6615, 0.1406, 0.664, 0.1391, 0.6615, 0.1406, 0.6615, 0.1482, 0.664, 0.1482, 0.664, 0.1495, 0.664, 0.1496, 0.664, 0.1482, 0.664, 0.1482, 0.6616, 0.1495, 0.6615, 0.1495, 0.664, 0.1482, 0.6591, 0.1496, 0.6591, 0.1495, 0.6615, 0.1482, 0.6616, 0.1496, 0.6591, 0.151, 0.6591, 0.151, 0.6615, 0.1495, 0.6615, 0.151, 0.6591, 0.151, 0.6616, 0.151, 0.6615, 0.151, 0.6591, 0.151, 0.6616, 0.1496, 0.664, 0.1495, 0.664, 0.151, 0.6615, 0.1495, 0.664, 0.1495, 0.6615, 0.151, 0.6615, 0.1391, 0.5747, 0.1391, 0.5722, 0.1391, 0.5724, 0.1391, 0.5747, 0.1391, 0.5722, 0.1405, 0.5698, 0.1406, 0.5698, 0.1391, 0.5724, 0.1419, 0.5698, 0.1419, 0.5698, 0.1406, 0.5698, 0.1405, 0.5698, 0.1419, 0.5698, 0.1419, 0.5722, 0.1406, 0.5724, 0.1406, 0.5698, 0.1419, 0.5747, 0.1405, 0.5747, 0.1406, 0.5724, 0.1419, 0.5722, 0.1405, 0.5747, 0.1391, 0.5747, 0.1391, 0.5724, 0.1406, 0.5724, 0.1391, 0.5724, 0.1406, 0.5698, 0.1406, 0.5724, 0.151, 0.5747, 0.151, 0.5747, 0.151, 0.5724, 0.151, 0.5722, 0.151, 0.5747, 0.1496, 0.5747, 0.1495, 0.5724, 0.151, 0.5724, 0.1482, 0.5747, 0.1482, 0.5722, 0.1495, 0.5724, 0.1496, 0.5747, 0.1482, 0.5722, 0.1482, 0.5698, 0.1495, 0.5698, 0.1495, 0.5724, 0.1482, 0.5698, 0.1496, 0.5698, 0.1495, 0.5698, 0.1482, 0.5698, 0.1496, 0.5698, 0.151, 0.5722, 0.151, 0.5724, 0.1495, 0.5698, 0.151, 0.5724, 0.1495, 0.5724, 0.1495, 0.5698, 0.1419, 0.6591, 0.1457, 0.6591, 0.1482, 0.6591, 0.1482, 0.6616, 0.1419, 0.6616, 0.1419, 0.6616, 0.1482, 0.6616, 0.1482, 0.664, 0.1419, 0.664, 0.1419, 0.664, 0.1482, 0.664, 0.1482, 0.664, 0.1419, 0.664, 0.1419, 0.5747, 0.1419, 0.6169, 0.1419, 0.6591, 0.1405, 0.6591, 0.1405, 0.5747, 0.1405, 0.5747, 0.1405, 0.6591, 0.1391, 0.6591, 0.1391, 0.5747, 0.1391, 0.5747, 0.1391, 0.6591, 0.1391, 0.6591, 0.1391, 0.5747, 0.1482, 0.6591, 0.1482, 0.6169, 0.1482, 0.5747, 0.1496, 0.5747, 0.1496, 0.6591, 0.1496, 0.6591, 0.1496, 0.5747, 0.151, 0.5747, 0.151, 0.6591, 0.151, 0.6591, 0.151, 0.5747, 0.151, 0.5747, 0.151, 0.6591, 0.1482, 0.5747, 0.1457, 0.5747, 0.1419, 0.5747, 0.1419, 0.5722, 0.1482, 0.5722, 0.1482, 0.5722, 0.1419, 0.5722, 0.1419, 0.5698, 0.1482, 0.5698, 0.1482, 0.5698, 0.1419, 0.5698, 0.1419, 0.5698, 0.1482, 0.5698, 0.151, 0.5747, 0.151, 0.5747, 0.151, 0.5722, 0.151, 0.5722, 0.151, 0.5722, 0.151, 0.5722, 0.1496, 0.5698, 0.1496, 0.5698, 0.1496, 0.5698, 0.1496, 0.5698, 0.1482, 0.5698, 0.1482, 0.5698, 0.1391, 0.5747, 0.1391, 0.5747, 0.1391, 0.5722, 0.1391, 0.5722, 0.1391, 0.5722, 0.1391, 0.5722, 0.1405, 0.5698, 0.1405, 0.5698, 0.1405, 0.5698, 0.1405, 0.5698, 0.1419, 0.5698, 0.1419, 0.5698, 0.1419, 0.664, 0.1419, 0.664, 0.1405, 0.664, 0.1405, 0.664, 0.1405, 0.664, 0.1405, 0.664, 0.1391, 0.6616, 0.1391, 0.6616, 0.1391, 0.6616, 0.1391, 0.6616, 0.1391, 0.6591, 0.1391, 0.6591, 0.1482, 0.664, 0.1482, 0.664, 0.1496, 0.664, 0.1496, 0.664, 0.1496, 0.664, 0.1496, 0.664, 0.151, 0.6616, 0.151, 0.6616, 0.151, 0.6616, 0.151, 0.6616, 0.151, 0.6591, 0.151, 0.6591, 0.1391, 0.6591, 0.1391, 0.5747, 0.1391, 0.5747, 0.1391, 0.6591, 0.7174, 0.9794, 0.7174, 0.9864, 0.7084, 0.9864, 0.7084, 0.9794, 0.9798, 0.9794, 0.9798, 0.9864, 0.9707, 0.9864, 0.9707, 0.9794, 0.9707, 0.9794, 0.9707, 0.9864, 0.9617, 0.9864, 0.9617, 0.9794, 0.9617, 0.9794, 0.9617, 0.9864, 0.9526, 0.9864, 0.9526, 0.9794, 0.9526, 0.9794, 0.9526, 0.9864, 0.9436, 0.9864, 0.9436, 0.9794, 0.9436, 0.9794, 0.9436, 0.9864, 0.9346, 0.9864, 0.9346, 0.9794, 0.9346, 0.9794, 0.9346, 0.9864, 0.9255, 0.9864, 0.9255, 0.9794, 0.9255, 0.9794, 0.9255, 0.9864, 0.9165, 0.9864, 0.9165, 0.9794, 0.9165, 0.9794, 0.9165, 0.9864, 0.9074, 0.9864, 0.9074, 0.9794, 0.9074, 0.9794, 0.9074, 0.9864, 0.8984, 0.9864, 0.8984, 0.9794, 0.8984, 0.9794, 0.8984, 0.9864, 0.8893, 0.9864, 0.8893, 0.9794, 0.8893, 0.9794, 0.8893, 0.9864, 0.8803, 0.9864, 0.8803, 0.9794, 0.8803, 0.9794, 0.8803, 0.9864, 0.8712, 0.9864, 0.8712, 0.9794, 0.8712, 0.9794, 0.8712, 0.9864, 0.8622, 0.9864, 0.8622, 0.9794, 0.8622, 0.9794, 0.8622, 0.9864, 0.8531, 0.9864, 0.8531, 0.9794, 0.8531, 0.9794, 0.8531, 0.9864, 0.8441, 0.9864, 0.8441, 0.9794, 0.8441, 0.9794, 0.8441, 0.9864, 0.835, 0.9864, 0.835, 0.9794, 0.835, 0.9794, 0.835, 0.9864, 0.826, 0.9864, 0.826, 0.9794, 0.826, 0.9794, 0.826, 0.9864, 0.8169, 0.9864, 0.8169, 0.9794, 0.8169, 0.9794, 0.8169, 0.9864, 0.8079, 0.9864, 0.8079, 0.9794, 0.8079, 0.9794, 0.8079, 0.9864, 0.7988, 0.9864, 0.7988, 0.9794, 0.7988, 0.9794, 0.7988, 0.9864, 0.7898, 0.9864, 0.7898, 0.9794, 0.7898, 0.9794, 0.7898, 0.9864, 0.7808, 0.9864, 0.7808, 0.9794, 0.7808, 0.9794, 0.7808, 0.9864, 0.7717, 0.9864, 0.7717, 0.9794, 0.7717, 0.9794, 0.7717, 0.9864, 0.7627, 0.9864, 0.7627, 0.9794, 0.7627, 0.9794, 0.7627, 0.9864, 0.7536, 0.9864, 0.7536, 0.9794, 0.7536, 0.9794, 0.7536, 0.9864, 0.7446, 0.9864, 0.7446, 0.9794, 0.7446, 0.9794, 0.7446, 0.9864, 0.7355, 0.9864, 0.7355, 0.9794, 0.7355, 0.9794, 0.7355, 0.9864, 0.7265, 0.9864, 0.7265, 0.9794, 0.7265, 0.9794, 0.7265, 0.9864, 0.7174, 0.9864, 0.7174, 0.9794, 0.9979, 0.9794, 0.9979, 0.9864, 0.9888, 0.9864, 0.9888, 0.9794, 0.727, 0.9387, 0.6699, 0.9443, 0.558, 0.9221, 0.9888, 0.9794, 0.9888, 0.9864, 0.9798, 0.9864, 0.9798, 0.9794, 0.7819, 0.9221, 0.727, 0.9387, 0.558, 0.9221, 0.4951, 0.1894, 0.4951, 0.0009766, 0.4463, 0.0009766, 0.4463, 0.1894, 0.6729, 0.1894, 0.6729, 0.0009766, 0.7354, 0.0009766, 0.7354, 0.1894, 0.5508, 0.1894, 0.5508, 0.0009766, 0.4951, 0.0009766, 0.4951, 0.1894, 0.6104, 0.1894, 0.6104, 0.0009766, 0.6729, 0.0009766, 0.6729, 0.1894, 0.6104, 0.1894, 0.6104, 0.0009766, 0.5508, 0.0009766, 0.5508, 0.1894, 0.5508, 0.1894, 0.5508, 0.0009766, 0.6104, 0.0009766, 0.6104, 0.1894, 0.6729, 0.1894, 0.6729, 0.0009766, 0.6104, 0.0009766, 0.6104, 0.1894, 0.4951, 0.1894, 0.4951, 0.0009766, 0.5508, 0.0009766, 0.5508, 0.1894, 0.7354, 0.1894, 0.7354, 0.0009766, 0.6729, 0.0009766, 0.6729, 0.1894, 0.4463, 0.1894, 0.4463, 0.0009766, 0.4951, 0.0009766, 0.4951, 0.1894, 0.7959, 0.1894, 0.7959, 0.0009766, 0.7354, 0.0009766, 0.7354, 0.1894, 0.4072, 0.1894, 0.4072, 0.0009766, 0.4463, 0.0009766, 0.4463, 0.1894, 0.8506, 0.1894, 0.8506, 0.0009766, 0.7959, 0.0009766, 0.7959, 0.1894, 0.377, 0.1894, 0.377, 0.0009766, 0.4072, 0.0009766, 0.4072, 0.1894, 0.9873, 0.1894, 0.9873, 0.0009766, 0.9932, 0.0009766, 0.9932, 0.1894, 0.8994, 0.1894, 0.8994, 0.0009766, 0.8506, 0.0009766, 0.8506, 0.1894, 0.3594, 0.1894, 0.3594, 0.0009766, 0.377, 0.0009766, 0.377, 0.1894, 0.9688, 0.1894, 0.9688, 0.0009766, 0.9873, 0.0009766, 0.9873, 0.1894, 0.9395, 0.1894, 0.9395, 0.0009766, 0.8994, 0.0009766, 0.8994, 0.1894, 0.3525, 0.1894, 0.3525, 0.0009766, 0.3594, 0.0009766, 0.3594, 0.1894, 0.9395, 0.1894, 0.9395, 0.0009766, 0.9688, 0.0009766, 0.9688, 0.1894, 0.9688, 0.1894, 0.9688, 0.0009766, 0.9395, 0.0009766, 0.9395, 0.1894, 0.3594, 0.1894, 0.3594, 0.0009766, 0.3525, 0.0009766, 0.3525, 0.1894, 0.8994, 0.1894, 0.8994, 0.0009766, 0.9395, 0.0009766, 0.9395, 0.1894, 0.9873, 0.1894, 0.9873, 0.0009766, 0.9688, 0.0009766, 0.9688, 0.1894, 0.377, 0.1894, 0.377, 0.0009766, 0.3594, 0.0009766, 0.3594, 0.1894, 0.8506, 0.1894, 0.8506, 0.0009766, 0.8994, 0.0009766, 0.8994, 0.1894, 0.9932, 0.1894, 0.9932, 0.0009766, 0.9873, 0.0009766, 0.9873, 0.1894, 0.4072, 0.1894, 0.4072, 0.0009766, 0.377, 0.0009766, 0.377, 0.1894, 0.7959, 0.1894, 0.7959, 0.0009766, 0.8506, 0.0009766, 0.8506, 0.1894, 0.4463, 0.1894, 0.4463, 0.0009766, 0.4072, 0.0009766, 0.4072, 0.1894, 0.7354, 0.1894, 0.7354, 0.0009766, 0.7959, 0.0009766, 0.7959, 0.1894, 0.377, 0.0009766, 0.9688, 0.0009766, 0.5508, 0.0009766, 0.9688, 0.0009766, 0.9932, 0.0009766, 0.9873, 0.0009766, 0.9932, 0.0009766, 0.9688, 0.0009766, 0.9873, 0.0009766, 0.9873, 0.0009766, 0.9688, 0.0009766, 0.9688, 0.0009766, 0.9688, 0.0009766, 0.8994, 0.0009766, 0.9395, 0.0009766, 0.8994, 0.0009766, 0.7959, 0.0009766, 0.8506, 0.0009766, 0.7959, 0.0009766, 0.6729, 0.0009766, 0.7354, 0.0009766, 0.6729, 0.0009766, 0.5508, 0.0009766, 0.6104, 0.0009766, 0.5508, 0.0009766, 0.377, 0.0009766, 0.4951, 0.0009766, 0.4951, 0.0009766, 0.377, 0.0009766, 0.4463, 0.0009766, 0.4463, 0.0009766, 0.377, 0.0009766, 0.4072, 0.0009766, 0.377, 0.0009766, 0.3525, 0.0009766, 0.3594, 0.0009766, 0.3525, 0.0009766, 0.377, 0.0009766, 0.3594, 0.0009766, 0.3594, 0.0009766, 0.377, 0.0009766, 0.377, 0.0009766, 0.377, 0.0009766, 0.4463, 0.0009766, 0.4072, 0.0009766, 0.4463, 0.0009766, 0.5508, 0.0009766, 0.4951, 0.0009766, 0.5508, 0.0009766, 0.7959, 0.0009766, 0.6104, 0.0009766, 0.6104, 0.0009766, 0.7959, 0.0009766, 0.6729, 0.0009766, 0.6729, 0.0009766, 0.7959, 0.0009766, 0.7354, 0.0009766, 0.7959, 0.0009766, 0.8994, 0.0009766, 0.8506, 0.0009766, 0.8994, 0.0009766, 0.9688, 0.0009766, 0.9395, 0.0009766, 0.9688, 0.0009766, 0.9688, 0.0009766, 0.8994, 0.0009766, 0.8994, 0.0009766, 0.9688, 0.0009766, 0.7959, 0.0009766, 0.7959, 0.0009766, 0.5508, 0.0009766, 0.6729, 0.0009766, 0.377, 0.0009766, 0.377, 0.0009766, 0.4463, 0.0009766, 0.4463, 0.0009766, 0.377, 0.0009766, 0.5508, 0.0009766, 0.7959, 0.0009766, 0.9688, 0.0009766, 0.8994, 0.0009766, 0.7959, 0.0009766, 0.9688, 0.0009766, 0.5508, 0.0009766, 0.5508, 0.0009766, 0.9688, 0.0009766, 0.377, 0.0009766, 0.5508, 0.0009766, 0.9688, 0.0009766, 0.7959, 0.0009766, 0.1575, 0.8454, 0.1575, 0.9201, 0.156, 0.9201, 0.1546, 0.9058, 0.1546, 0.9058, 0.1504, 0.8921, 0.1575, 0.8454, 0.1504, 0.8921, 0.1437, 0.8794, 0.1575, 0.8454, 0.1437, 0.8794, 0.1346, 0.8684, 0.1575, 0.8454, 0.1235, 0.8593, 0.1575, 0.8454, 0.1346, 0.8684, 0.1109, 0.8525, 0.1575, 0.8454, 0.1235, 0.8593, 0.09714, 0.8483, 0.1575, 0.8454, 0.1109, 0.8525, 0.08287, 0.8469, 0.08287, 0.8454, 0.1575, 0.8454, 0.09714, 0.8483, 0.008219, 0.8454, 0.08287, 0.8454, 0.08287, 0.8469, 0.0686, 0.8483, 0.0686, 0.8483, 0.05487, 0.8525, 0.008219, 0.8454, 0.04223, 0.8593, 0.008219, 0.8454, 0.05487, 0.8525, 0.03114, 0.8684, 0.008219, 0.8454, 0.04223, 0.8593, 0.02205, 0.8794, 0.008219, 0.8454, 0.03114, 0.8684, 0.01529, 0.8921, 0.008219, 0.8454, 0.02205, 0.8794, 0.01113, 0.9058, 0.008219, 0.8454, 0.01529, 0.8921, 0.00972, 0.9201, 0.008219, 0.9201, 0.008219, 0.8454, 0.01113, 0.9058, 0.008219, 0.9947, 0.008219, 0.9201, 0.00972, 0.9201, 0.01113, 0.9343, 0.01113, 0.9343, 0.01529, 0.9481, 0.008219, 0.9947, 0.02205, 0.9607, 0.008219, 0.9947, 0.01529, 0.9481, 0.03114, 0.9718, 0.008219, 0.9947, 0.02205, 0.9607, 0.04223, 0.9809, 0.008219, 0.9947, 0.03114, 0.9718, 0.05487, 0.9877, 0.008219, 0.9947, 0.04223, 0.9809, 0.0686, 0.9918, 0.008219, 0.9947, 0.05487, 0.9877, 0.08287, 0.9932, 0.08287, 0.9947, 0.008219, 0.9947, 0.0686, 0.9918, 0.1575, 0.9947, 0.08287, 0.9947, 0.08287, 0.9932, 0.09714, 0.9918, 0.09714, 0.9918, 0.1109, 0.9877, 0.1575, 0.9947, 0.1109, 0.9877, 0.1235, 0.9809, 0.1575, 0.9947, 0.1235, 0.9809, 0.1346, 0.9718, 0.1575, 0.9947, 0.1346, 0.9718, 0.1437, 0.9607, 0.1575, 0.9947, 0.1437, 0.9607, 0.1504, 0.9481, 0.1575, 0.9947, 0.1504, 0.9481, 0.1546, 0.9343, 0.1575, 0.9947, 0.156, 0.9201, 0.1575, 0.9201, 0.1575, 0.9947, 0.1546, 0.9343, 0.9888, 0.9864, 0.9979, 0.9864, 0.9978, 0.9918, 0.9889, 0.9918, 0.9889, 0.9918, 0.9978, 0.9918, 0.9975, 0.9972, 0.9892, 0.9972, 0.732, 0.9639, 0.6699, 0.97, 0.6699, 0.9443, 0.727, 0.9387, 0.9798, 0.9864, 0.9888, 0.9864, 0.9887, 0.9918, 0.9799, 0.9918, 0.9799, 0.9918, 0.9887, 0.9918, 0.9885, 0.9972, 0.9801, 0.9972, 0.7917, 0.9458, 0.732, 0.9639, 0.727, 0.9387, 0.7819, 0.9221, 0.9707, 0.9864, 0.9798, 0.9864, 0.9797, 0.9918, 0.9708, 0.9918, 0.9708, 0.9918, 0.9797, 0.9918, 0.9795, 0.9972, 0.9711, 0.9972, 0.8467, 0.9164, 0.7917, 0.9458, 0.7819, 0.9221, 0.8324, 0.895, 0.9617, 0.9864, 0.9707, 0.9864, 0.9707, 0.9918, 0.9618, 0.9918, 0.9618, 0.9918, 0.9707, 0.9918, 0.9704, 0.9972, 0.962, 0.9972, 0.8949, 0.8768, 0.8467, 0.9164, 0.8324, 0.895, 0.8768, 0.8587, 0.9526, 0.9864, 0.9617, 0.9864, 0.9616, 0.9918, 0.9527, 0.9918, 0.9527, 0.9918, 0.9616, 0.9918, 0.9614, 0.9972, 0.953, 0.9972, 0.9345, 0.8286, 0.8949, 0.8768, 0.8768, 0.8587, 0.9131, 0.8143, 0.9436, 0.9864, 0.9526, 0.9864, 0.9526, 0.9918, 0.9437, 0.9918, 0.9437, 0.9918, 0.9526, 0.9918, 0.9523, 0.9972, 0.9439, 0.9972, 0.9639, 0.7736, 0.9345, 0.8286, 0.9131, 0.8143, 0.9402, 0.7638, 0.9346, 0.9864, 0.9436, 0.9864, 0.9435, 0.9918, 0.9346, 0.9918, 0.9346, 0.9918, 0.9435, 0.9918, 0.9433, 0.9972, 0.9349, 0.9972, 0.982, 0.7139, 0.9639, 0.7736, 0.9402, 0.7638, 0.9568, 0.7089, 0.9255, 0.9864, 0.9346, 0.9864, 0.9345, 0.9918, 0.9256, 0.9918, 0.9256, 0.9918, 0.9345, 0.9918, 0.9342, 0.9972, 0.9258, 0.9972, 0.9881, 0.6518, 0.982, 0.7139, 0.9568, 0.7089, 0.9624, 0.6518, 0.9165, 0.9864, 0.9255, 0.9864, 0.9254, 0.9918, 0.9166, 0.9918, 0.9166, 0.9918, 0.9254, 0.9918, 0.9252, 0.9972, 0.9168, 0.9972, 0.982, 0.5898, 0.9881, 0.6518, 0.9624, 0.6518, 0.9568, 0.5948, 0.9074, 0.9864, 0.9165, 0.9864, 0.9164, 0.9918, 0.9075, 0.9918, 0.9075, 0.9918, 0.9164, 0.9918, 0.9161, 0.9972, 0.9078, 0.9972, 0.9639, 0.5301, 0.982, 0.5898, 0.9568, 0.5948, 0.9402, 0.5399, 0.8984, 0.9864, 0.9074, 0.9864, 0.9073, 0.9918, 0.8985, 0.9918, 0.8985, 0.9918, 0.9073, 0.9918, 0.9071, 0.9972, 0.8987, 0.9972, 0.9345, 0.4751, 0.9639, 0.5301, 0.9402, 0.5399, 0.9131, 0.4894, 0.8893, 0.9864, 0.8984, 0.9864, 0.8983, 0.9918, 0.8894, 0.9918, 0.8894, 0.9918, 0.8983, 0.9918, 0.898, 0.9972, 0.8897, 0.9972, 0.8949, 0.4269, 0.9345, 0.4751, 0.9131, 0.4894, 0.8768, 0.445, 0.8803, 0.9864, 0.8893, 0.9864, 0.8892, 0.9918, 0.8804, 0.9918, 0.8804, 0.9918, 0.8892, 0.9918, 0.889, 0.9972, 0.8806, 0.9972, 0.8467, 0.3873, 0.8949, 0.4269, 0.8768, 0.445, 0.8324, 0.4087, 0.8712, 0.9864, 0.8803, 0.9864, 0.8802, 0.9918, 0.8713, 0.9918, 0.8713, 0.9918, 0.8802, 0.9918, 0.8799, 0.9972, 0.8716, 0.9972, 0.7917, 0.3579, 0.8467, 0.3873, 0.8324, 0.4087, 0.7819, 0.3816, 0.8622, 0.9864, 0.8712, 0.9864, 0.8711, 0.9918, 0.8623, 0.9918, 0.8623, 0.9918, 0.8711, 0.9918, 0.8709, 0.9972, 0.8625, 0.9972, 0.732, 0.3398, 0.7917, 0.3579, 0.7819, 0.3816, 0.727, 0.365, 0.8531, 0.9864, 0.8622, 0.9864, 0.8621, 0.9918, 0.8532, 0.9918, 0.8532, 0.9918, 0.8621, 0.9918, 0.8618, 0.9972, 0.8535, 0.9972, 0.6699, 0.3337, 0.732, 0.3398, 0.727, 0.365, 0.6699, 0.3594, 0.8441, 0.9864, 0.8531, 0.9864, 0.853, 0.9918, 0.8442, 0.9918, 0.8442, 0.9918, 0.853, 0.9918, 0.8528, 0.9972, 0.8444, 0.9972, 0.6079, 0.3398, 0.6699, 0.3337, 0.6699, 0.3594, 0.6129, 0.365, 0.835, 0.9864, 0.8441, 0.9864, 0.844, 0.9918, 0.8351, 0.9918, 0.8351, 0.9918, 0.844, 0.9918, 0.8437, 0.9972, 0.8354, 0.9972, 0.5482, 0.3579, 0.6079, 0.3398, 0.6129, 0.365, 0.558, 0.3816, 0.826, 0.9864, 0.835, 0.9864, 0.8349, 0.9918, 0.8261, 0.9918, 0.8261, 0.9918, 0.8349, 0.9918, 0.8347, 0.9972, 0.8263, 0.9972, 0.4932, 0.3873, 0.5482, 0.3579, 0.558, 0.3816, 0.5075, 0.4087, 0.8169, 0.9864, 0.826, 0.9864, 0.8259, 0.9918, 0.817, 0.9918, 0.817, 0.9918, 0.8259, 0.9918, 0.8257, 0.9972, 0.8173, 0.9972, 0.445, 0.4269, 0.4932, 0.3873, 0.5075, 0.4087, 0.4631, 0.445, 0.8079, 0.9864, 0.8169, 0.9864, 0.8169, 0.9918, 0.808, 0.9918, 0.808, 0.9918, 0.8169, 0.9918, 0.8166, 0.9972, 0.8082, 0.9972, 0.4054, 0.4751, 0.445, 0.4269, 0.4631, 0.445, 0.4268, 0.4894, 0.7988, 0.9864, 0.8079, 0.9864, 0.8078, 0.9918, 0.7989, 0.9918, 0.7989, 0.9918, 0.8078, 0.9918, 0.8076, 0.9972, 0.7992, 0.9972, 0.376, 0.5301, 0.4054, 0.4751, 0.4268, 0.4894, 0.3997, 0.5399, 0.7898, 0.9864, 0.7988, 0.9864, 0.7988, 0.9918, 0.7899, 0.9918, 0.7899, 0.9918, 0.7988, 0.9918, 0.7985, 0.9972, 0.7901, 0.9972, 0.3579, 0.5898, 0.376, 0.5301, 0.3997, 0.5399, 0.3831, 0.5948, 0.7808, 0.9864, 0.7898, 0.9864, 0.7897, 0.9918, 0.7808, 0.9918, 0.7808, 0.9918, 0.7897, 0.9918, 0.7895, 0.9972, 0.7811, 0.9972, 0.3518, 0.6518, 0.3579, 0.5898, 0.3831, 0.5948, 0.3775, 0.6518, 0.7717, 0.9864, 0.7808, 0.9864, 0.7807, 0.9918, 0.7718, 0.9918, 0.7718, 0.9918, 0.7807, 0.9918, 0.7804, 0.9972, 0.772, 0.9972, 0.3579, 0.7139, 0.3518, 0.6518, 0.3775, 0.6518, 0.3831, 0.7089, 0.7627, 0.9864, 0.7717, 0.9864, 0.7716, 0.9918, 0.7627, 0.9918, 0.7627, 0.9918, 0.7716, 0.9918, 0.7714, 0.9972, 0.763, 0.9972, 0.376, 0.7736, 0.3579, 0.7139, 0.3831, 0.7089, 0.3997, 0.7638, 0.7536, 0.9864, 0.7627, 0.9864, 0.7626, 0.9918, 0.7537, 0.9918, 0.7537, 0.9918, 0.7626, 0.9918, 0.7623, 0.9972, 0.7539, 0.9972, 0.4054, 0.8286, 0.376, 0.7736, 0.3997, 0.7638, 0.4268, 0.8143, 0.7446, 0.9864, 0.7536, 0.9864, 0.7535, 0.9918, 0.7447, 0.9918, 0.7447, 0.9918, 0.7535, 0.9918, 0.7533, 0.9972, 0.7449, 0.9972, 0.445, 0.8768, 0.4054, 0.8286, 0.4268, 0.8143, 0.4631, 0.8587, 0.7355, 0.9864, 0.7446, 0.9864, 0.7445, 0.9918, 0.7356, 0.9918, 0.7356, 0.9918, 0.7445, 0.9918, 0.7442, 0.9972, 0.7359, 0.9972, 0.4932, 0.9164, 0.445, 0.8768, 0.4631, 0.8587, 0.5075, 0.895, 0.7265, 0.9864, 0.7355, 0.9864, 0.7354, 0.9918, 0.7266, 0.9918, 0.7266, 0.9918, 0.7354, 0.9918, 0.7352, 0.9972, 0.7268, 0.9972, 0.5482, 0.9458, 0.4932, 0.9164, 0.5075, 0.895, 0.558, 0.9221, 0.7174, 0.9864, 0.7265, 0.9864, 0.7264, 0.9918, 0.7175, 0.9918, 0.7175, 0.9918, 0.7264, 0.9918, 0.7261, 0.9972, 0.7178, 0.9972, 0.6079, 0.9639, 0.5482, 0.9458, 0.558, 0.9221, 0.6129, 0.9387, 0.7084, 0.9864, 0.7174, 0.9864, 0.7173, 0.9918, 0.7085, 0.9918, 0.7085, 0.9918, 0.7173, 0.9918, 0.7171, 0.9972, 0.7087, 0.9972, 0.6699, 0.97, 0.6079, 0.9639, 0.6129, 0.9387, 0.6699, 0.9443, 0.558, 0.3816, 0.9402, 0.5399, 0.7819, 0.9221, 0.6699, 0.9443, 0.6129, 0.9387, 0.558, 0.9221, 0.558, 0.9221, 0.5075, 0.895, 0.4631, 0.8587, 0.4631, 0.8587, 0.4268, 0.8143, 0.3997, 0.7638, 0.3997, 0.7638, 0.3831, 0.7089, 0.3775, 0.6518, 0.3775, 0.6518, 0.3831, 0.5948, 0.3997, 0.7638, 0.3831, 0.5948, 0.3997, 0.5399, 0.3997, 0.7638, 0.3997, 0.5399, 0.4268, 0.4894, 0.558, 0.3816, 0.4268, 0.4894, 0.4631, 0.445, 0.558, 0.3816, 0.4631, 0.445, 0.5075, 0.4087, 0.558, 0.3816, 0.558, 0.3816, 0.6129, 0.365, 0.6699, 0.3594, 0.6699, 0.3594, 0.727, 0.365, 0.7819, 0.3816, 0.7819, 0.3816, 0.8324, 0.4087, 0.9402, 0.5399, 0.8324, 0.4087, 0.8768, 0.445, 0.9402, 0.5399, 0.8768, 0.445, 0.9131, 0.4894, 0.9402, 0.5399, 0.9402, 0.5399, 0.9568, 0.5948, 0.9624, 0.6518, 0.9624, 0.6518, 0.9568, 0.7089, 0.9402, 0.5399, 0.9568, 0.7089, 0.9402, 0.7638, 0.9402, 0.5399, 0.9402, 0.7638, 0.9131, 0.8143, 0.8768, 0.8587, 0.8768, 0.8587, 0.8324, 0.895, 0.7819, 0.9221, 0.558, 0.9221, 0.4631, 0.8587, 0.7819, 0.9221, 0.4631, 0.8587, 0.3997, 0.7638, 0.7819, 0.9221, 0.558, 0.3816, 0.6699, 0.3594, 0.9402, 0.5399, 0.6699, 0.3594, 0.7819, 0.3816, 0.9402, 0.5399, 0.9402, 0.7638, 0.8768, 0.8587, 0.7819, 0.9221, 0.3997, 0.7638, 0.3997, 0.5399, 0.558, 0.3816, 0.9402, 0.5399, 0.9402, 0.7638, 0.7819, 0.9221, 0.7819, 0.9221, 0.3997, 0.7638, 0.558, 0.3816])
me_cube.materials.append(mat_material)
me_cube.use_remesh_preserve_volume = False
me_cube.use_remesh_preserve_attributes = False
me_cube.use_mirror_vertex_groups = False
me_cube.update()

# ---- objects
ob_button = bpy.data.objects.new('Button', me_cube)

# ---- transforms, parenting, visibility, modifiers, constraints
ob_button.location = (0.0, 0.0, 0.0)
ob_button.lock_rotations_4d = False
ob_button.empty_display_type = 'ARROWS'
ob_button.lineart.crease_threshold = 0.0
_vg = ob_button.vertex_groups.new(name='Grab')
_vg = ob_button.vertex_groups.new(name='Inner')
_vg = ob_button.vertex_groups.new(name='Button')
_m = ob_button.modifiers.new('Auto Smooth', 'NODES')
_m.node_group = ng_auto_smooth
_gi = [s.identifier for s in ng_auto_smooth.interface.items_tree if s.item_type == 'SOCKET' and s.in_out == 'INPUT']
_m[_gi[1]] = 0.7854  # Angle

# ---- collection membership
col_collection.objects.link(ob_button)

# ---- scene / render settings (as saved in the file)
scene.frame_start = 1; scene.frame_end = 250; scene.frame_set(1)
scene.render.engine = 'BLENDER_EEVEE_NEXT'
scene.cycles.use_denoising = False
scene.cycles.samples = 128
scene.cycles.sampling_pattern = 'TABULATED_SOBOL'
scene.cycles.use_adaptive_sampling = False
scene.cycles.use_light_tree = False
scene.view_settings.view_transform = 'Filmic'
bpy.context.view_layer.update()

# ---- added for rendering (the .blend has no active camera and no usable light): camera, sun
cam_auto = bpy.data.cameras.new('AutoCamera')
cam_auto.lens = 50.0
cam_auto.sensor_width = 36.0
cam_auto.clip_end = 1000.0
ob_auto_camera = bpy.data.objects.new('AutoCamera', cam_auto)
scene.collection.objects.link(ob_auto_camera)
ob_auto_camera.location = (2.84202, -3.41042, 2.87265)
ob_auto_camera.rotation_euler = (1.09748, -7.21219e-08, 0.694738)
scene.camera = ob_auto_camera
light_auto_sun = bpy.data.lights.new('AutoSun', 'SUN')
light_auto_sun.energy = 3.0
light_auto_sun.angle = 0.0523599
ob_auto_sun = bpy.data.objects.new('AutoSun', light_auto_sun)
scene.collection.objects.link(ob_auto_sun)
ob_auto_sun.rotation_euler = (0.872665, 0.174533, 0.523599)
bpy.context.view_layer.update()
